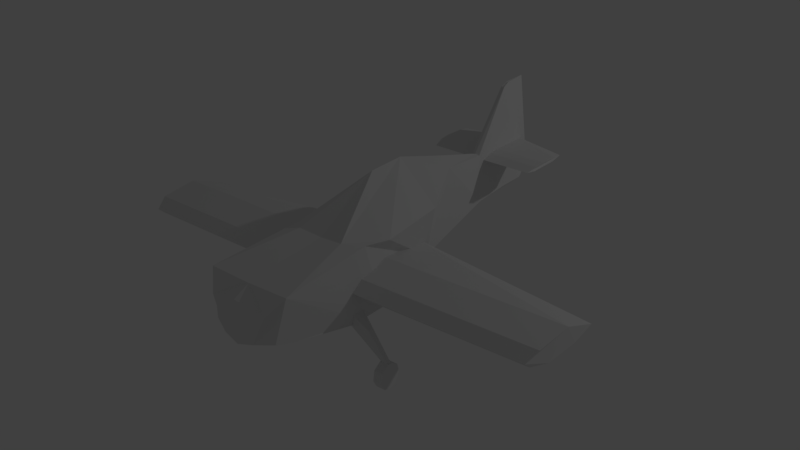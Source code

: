 # Source: PlaneFirst.blend  (saved by Blender 2.79.0; exported with 4.5.12 LTS)
import bpy
from mathutils import Matrix  # noqa: F401  (used for matrix-valued properties, if any)

bpy.ops.wm.read_factory_settings(use_empty=True)
scene = bpy.context.scene
scene.name = 'Scene'

# ---- collections
col_collection_1 = bpy.data.collections.new('Collection 1'); scene.collection.children.link(col_collection_1)

# ---- world
world_world = bpy.data.worlds.new('World'); scene.world = world_world
world_world.color = (0.05088, 0.05088, 0.05088)
world_world.use_sun_shadow = False
world_world.sun_shadow_jitter_overblur = 0.0
world_world.cycles.sampling_method = 'MANUAL'

# ---- lights
light_lamp = bpy.data.lights.new('Lamp', 'POINT')
light_lamp.transmission_factor = 0.0
light_lamp.cutoff_distance = 30.0
light_lamp.energy = 100.0
light_lamp.shadow_buffer_clip_start = 1.001
light_lamp.shadow_soft_size = 0.1
light_lamp.shadow_maximum_resolution = 0.006
light_lamp.use_absolute_resolution = True

# ---- meshes
me_plane_001 = bpy.data.meshes.new('Plane.001')
me_plane_001.from_pydata([(13.36, -13.02, 1.764), (13.36, -13.21, 1.774), (14.23, -13.03, 2.412), (14.23, -13.19, 2.412), (14.39, -12.79, 2.467), (14.7, -12.7, 2.46), (14.98, -12.86, 2.462), (15.07, -13.11, 2.466), (14.99, -13.36, 2.469), (14.75, -13.49, 2.467), (14.4, -13.45, 2.467), (13.27, -12.9, 1.161), (13.27, -13.33, 1.144), (14.23, -13.03, 2.256), (14.23, -13.19, 2.24), (14.39, -12.79, 2.153), (14.7, -12.7, 2.153), (14.98, -12.86, 2.155), (15.07, -13.11, 2.155), (14.99, -13.36, 2.151), (14.75, -13.49, 2.153), (14.4, -13.45, 2.166), (10.38, -8.004, 0.6161), (13.0, -9.13, 0.6161), (10.85, -5.746, 0.1393), (12.51, -5.746, 0.2033), (11.12, -9.326, 1.109), (11.12, -11.79, 1.4), (10.98, -12.73, 1.28), (10.87, -13.2, 0.8011), (9.64, -10.91, 0.0), (9.623, -9.632, 0.0), (11.13, -16.0, 1.42), (11.67, -16.43, 0.9952), (12.68, -16.49, 0.5453), (12.58, -16.22, 1.136), (13.28, -12.9, 1.29), (12.34, -9.385, 0.2376), (11.85, -11.66, 0.2376), (11.96, -12.93, 0.2376), (12.22, -13.36, 0.239), (12.42, -13.14, 0.2402), (12.59, -12.44, 0.2417), (12.54, -11.26, 0.2417), (13.28, -12.05, 1.29), (12.26, -10.46, 7.35), (11.77, -11.66, 7.35), (11.88, -12.93, 7.305), (12.14, -13.36, 7.153), (12.34, -13.14, 7.154), (12.51, -12.44, 7.297), (12.45, -11.26, 7.344), (11.17, -16.0, 0.0), (10.91, -13.2, 0.0), (13.28, -13.33, 1.29), (12.83, -15.45, 1.167), (11.43, -16.56, 0.0), (12.82, -16.56, 0.0), (13.11, -15.43, 0.0), (14.4, -13.45, 2.314), (14.23, -13.19, 2.293), (12.95, -12.9, 1.307), (14.23, -13.03, 2.33), (15.07, -13.11, 2.314), (14.99, -13.36, 2.314), (14.39, -12.79, 2.314), (14.7, -12.7, 2.314), (12.93, -13.33, 1.27), (14.75, -13.49, 2.314), (14.98, -12.86, 2.314), (13.36, -13.39, 0.0), (13.36, -12.16, 0.0), (13.06, -9.086, 0.0), (12.7, -5.945, 0.0), (8.885, -4.311, 0.0564), (8.787, -4.065, 0.03894), (8.77, -3.238, 0.0), (11.87, -2.77, 0.0), (12.48, -3.016, 0.0), (12.5, -3.263, 0.08905), (12.48, -4.309, 0.1196), (12.61, -3.811, 0.0), (14.23, -13.03, 2.161), (14.23, -13.19, 2.161), (14.23, -13.19, 2.473), (14.23, -13.03, 2.473), (10.13, -8.038, 0.0), (10.81, -5.785, 0.0), (8.903, -4.325, 0.0), (8.8, -4.075, 0.0), (11.06, -3.198, 0.00521), (11.0, -4.049, 0.004652), (10.97, -4.715, 0.004652), (11.0, -5.077, 0.004652), (11.1, -5.489, 0.004978), (11.12, -5.353, 0.005686), (11.14, -5.149, 0.006014), (11.14, -4.1, 0.006014), (11.05, -3.665, 1.94), (10.99, -4.049, 1.94), (10.96, -4.715, 1.94), (10.99, -5.077, 1.94), (11.09, -5.489, 1.868), (11.11, -5.353, 1.869), (11.13, -5.149, 1.925), (11.13, -4.1, 1.941), (12.45, -11.26, 7.344)], [], [(62, 13, 11, 61), (59, 60, 14, 83, 21), (85, 84, 10, 9, 8, 7, 6, 5, 4), (1, 3, 2, 0), (64, 19, 18, 63), (66, 16, 15, 65), (67, 12, 14, 60), (68, 20, 19, 64), (69, 17, 16, 66), (59, 21, 20, 68), (61, 67, 12, 11), (63, 18, 17, 69), (15, 65, 62, 13, 82), (22, 23, 25, 24), (38, 39, 47, 46), (37, 43, 51, 45), (41, 42, 50, 49), (39, 40, 48, 47), (37, 38, 46, 45), (42, 43, 106, 50), (40, 41, 49, 48), (23, 22, 26), (26, 27, 23), (28, 44, 23, 27), (28, 29, 32, 44), (32, 33, 34, 35), (22, 31, 30, 29, 28, 27, 26), (53, 52, 32, 29), (30, 53, 29), (36, 44, 32, 35, 55, 54), (33, 32, 52, 56), (34, 33, 56, 57), (34, 57, 58, 55, 35), (85, 4, 65, 62, 2), (7, 63, 69, 6), (0, 61, 67, 1), (10, 59, 68, 9), (6, 69, 66, 5), (9, 68, 64, 8), (1, 67, 60, 3), (5, 66, 65, 4), (8, 64, 63, 7), (84, 3, 60, 59, 10), (2, 62, 61, 0), (70, 54, 55, 58), (36, 54, 70, 71, 44), (72, 23, 44, 71), (25, 23, 72, 73), (3, 84, 85, 2), (14, 83, 82, 13), (62, 13, 14, 60, 3, 2), (82, 15, 16, 17, 18, 19, 20, 21, 83), (13, 14, 12, 11), (73, 81, 80, 25), (24, 25, 80), (24, 80, 79, 74), (74, 79, 78, 77, 76, 75), (80, 81, 79), (79, 81, 78), (31, 22, 86), (87, 86, 22, 24), (76, 89, 75), (75, 89, 88, 74), (74, 88, 87, 24), (91, 90, 97, 96, 95, 94, 93, 92), (99, 100, 101, 102, 103, 104, 105, 98), (96, 97, 105, 104), (94, 95, 103, 102), (92, 93, 101, 100), (90, 91, 99, 98), (97, 90, 98, 105), (95, 96, 104, 103), (93, 94, 102, 101), (91, 92, 100, 99), (45, 46, 47, 48, 49, 50, 106)])
me_plane_001.use_remesh_preserve_volume = False
me_plane_001.use_remesh_preserve_attributes = False
me_plane_001.use_mirror_vertex_groups = False
me_plane_001.update()

# ---- objects
ob_plane_001 = bpy.data.objects.new('Plane.001', me_plane_001)
ob_lamp = bpy.data.objects.new('Lamp', light_lamp)

# ---- transforms, parenting, visibility, modifiers, constraints
ob_plane_001.location = (-1.748, -0.8247, 5.277)
ob_plane_001.rotation_euler = (1.167e-05, 1.559, 1.18e-05)
ob_plane_001.scale = (0.3048, 0.3048, 0.3048)
ob_plane_001.lineart.crease_threshold = 0.0
_m = ob_plane_001.modifiers.new('Mirror', 'MIRROR')
_m.use_axis = (False, False, True)
_m.use_clip = True
ob_lamp.location = (4.076, 1.005, 5.904)
ob_lamp.rotation_euler = (0.6503, 0.05522, 1.866)
ob_lamp.lock_rotations_4d = False
ob_lamp.empty_display_type = 'ARROWS'
ob_lamp.color = (0.0, 0.0, 0.0, 0.0)
ob_lamp.lineart.crease_threshold = 0.0

# ---- collection membership
col_collection_1.objects.link(ob_plane_001)
col_collection_1.objects.link(ob_lamp)

# ---- scene / render settings (as saved in the file)
scene.frame_start = 1; scene.frame_end = 250; scene.frame_set(96)
scene.render.engine = 'BLENDER_EEVEE_NEXT'
scene.render.resolution_percentage = 50
scene.render.dither_intensity = 0.0
scene.cycles.use_denoising = False
scene.cycles.samples = 128
scene.cycles.sampling_pattern = 'TABULATED_SOBOL'
scene.cycles.use_adaptive_sampling = False
scene.cycles.use_light_tree = False
scene.cycles.blur_glossy = 0.0
scene.cycles.sample_clamp_indirect = 0.0
scene.view_settings.view_transform = 'Standard'
bpy.context.view_layer.update()

# ---- added for rendering (the .blend has no active camera): camera
cam_auto = bpy.data.cameras.new('AutoCamera')
cam_auto.lens = 50.0
cam_auto.sensor_width = 36.0
cam_auto.clip_end = 1000.0
ob_auto_camera = bpy.data.objects.new('AutoCamera', cam_auto)
scene.collection.objects.link(ob_auto_camera)
ob_auto_camera.location = (4.27481, -10.9485, 6.42976)
ob_auto_camera.rotation_euler = (1.09748, -7.21219e-08, 0.694738)
scene.camera = ob_auto_camera
bpy.context.view_layer.update()
